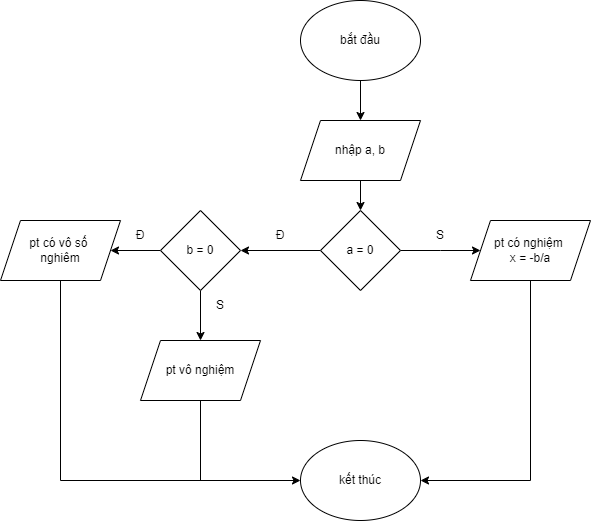

The diagram above was exported from draw.io. Its source (the exported page's mxGraphModel, read from the mxfile embedded in the PNG):
<mxGraphModel dx="1006" dy="531" grid="1" gridSize="10" guides="1" tooltips="1" connect="1" arrows="1" fold="1" page="1" pageScale="1" pageWidth="827" pageHeight="1169" math="0" shadow="0">
  <root>
    <mxCell id="0" />
    <mxCell id="1" parent="0" />
    <mxCell id="TlaCJR8r8WblVVeiUkZ9-3" value="" style="edgeStyle=orthogonalEdgeStyle;rounded=0;orthogonalLoop=1;jettySize=auto;html=1;" edge="1" parent="1" source="TlaCJR8r8WblVVeiUkZ9-1" target="TlaCJR8r8WblVVeiUkZ9-2">
      <mxGeometry relative="1" as="geometry" />
    </mxCell>
    <mxCell id="TlaCJR8r8WblVVeiUkZ9-1" value="bắt đầu" style="ellipse;whiteSpace=wrap;html=1;" vertex="1" parent="1">
      <mxGeometry x="360" y="60" width="120" height="80" as="geometry" />
    </mxCell>
    <mxCell id="TlaCJR8r8WblVVeiUkZ9-7" value="" style="edgeStyle=orthogonalEdgeStyle;rounded=0;orthogonalLoop=1;jettySize=auto;html=1;" edge="1" parent="1" source="TlaCJR8r8WblVVeiUkZ9-2" target="TlaCJR8r8WblVVeiUkZ9-6">
      <mxGeometry relative="1" as="geometry" />
    </mxCell>
    <mxCell id="TlaCJR8r8WblVVeiUkZ9-2" value="nhập a, b" style="shape=parallelogram;perimeter=parallelogramPerimeter;whiteSpace=wrap;html=1;fixedSize=1;" vertex="1" parent="1">
      <mxGeometry x="360" y="180" width="120" height="60" as="geometry" />
    </mxCell>
    <mxCell id="TlaCJR8r8WblVVeiUkZ9-9" value="" style="edgeStyle=orthogonalEdgeStyle;rounded=0;orthogonalLoop=1;jettySize=auto;html=1;" edge="1" parent="1" source="TlaCJR8r8WblVVeiUkZ9-6" target="TlaCJR8r8WblVVeiUkZ9-8">
      <mxGeometry relative="1" as="geometry" />
    </mxCell>
    <mxCell id="TlaCJR8r8WblVVeiUkZ9-11" value="" style="edgeStyle=orthogonalEdgeStyle;rounded=0;orthogonalLoop=1;jettySize=auto;html=1;" edge="1" parent="1" source="TlaCJR8r8WblVVeiUkZ9-6">
      <mxGeometry relative="1" as="geometry">
        <mxPoint x="540" y="310" as="targetPoint" />
      </mxGeometry>
    </mxCell>
    <mxCell id="TlaCJR8r8WblVVeiUkZ9-6" value="a = 0" style="rhombus;whiteSpace=wrap;html=1;" vertex="1" parent="1">
      <mxGeometry x="380" y="270" width="80" height="80" as="geometry" />
    </mxCell>
    <mxCell id="sxrly2gGP5-KMzPPtULT-11" value="" style="edgeStyle=orthogonalEdgeStyle;rounded=0;orthogonalLoop=1;jettySize=auto;html=1;" edge="1" parent="1" source="TlaCJR8r8WblVVeiUkZ9-8" target="sxrly2gGP5-KMzPPtULT-9">
      <mxGeometry relative="1" as="geometry" />
    </mxCell>
    <mxCell id="sxrly2gGP5-KMzPPtULT-12" value="" style="edgeStyle=orthogonalEdgeStyle;rounded=0;orthogonalLoop=1;jettySize=auto;html=1;" edge="1" parent="1" source="TlaCJR8r8WblVVeiUkZ9-8" target="sxrly2gGP5-KMzPPtULT-8">
      <mxGeometry relative="1" as="geometry" />
    </mxCell>
    <mxCell id="TlaCJR8r8WblVVeiUkZ9-8" value="b = 0" style="rhombus;whiteSpace=wrap;html=1;" vertex="1" parent="1">
      <mxGeometry x="220" y="270" width="80" height="80" as="geometry" />
    </mxCell>
    <mxCell id="sxrly2gGP5-KMzPPtULT-1" value="Đ" style="text;html=1;align=center;verticalAlign=middle;whiteSpace=wrap;rounded=0;" vertex="1" parent="1">
      <mxGeometry x="310" y="280" width="60" height="30" as="geometry" />
    </mxCell>
    <mxCell id="sxrly2gGP5-KMzPPtULT-2" value="S" style="text;html=1;align=center;verticalAlign=middle;whiteSpace=wrap;rounded=0;" vertex="1" parent="1">
      <mxGeometry x="470" y="280" width="60" height="30" as="geometry" />
    </mxCell>
    <mxCell id="sxrly2gGP5-KMzPPtULT-7" value="pt có nghiệm&amp;nbsp;&lt;div&gt;x = -b/a&lt;/div&gt;" style="shape=parallelogram;perimeter=parallelogramPerimeter;whiteSpace=wrap;html=1;fixedSize=1;" vertex="1" parent="1">
      <mxGeometry x="530" y="280" width="120" height="60" as="geometry" />
    </mxCell>
    <mxCell id="sxrly2gGP5-KMzPPtULT-8" value="pt có vô số&amp;nbsp;&lt;div&gt;nghiêm&lt;/div&gt;" style="shape=parallelogram;perimeter=parallelogramPerimeter;whiteSpace=wrap;html=1;fixedSize=1;" vertex="1" parent="1">
      <mxGeometry x="60" y="280" width="120" height="60" as="geometry" />
    </mxCell>
    <mxCell id="sxrly2gGP5-KMzPPtULT-9" value="pt vô nghiệm" style="shape=parallelogram;perimeter=parallelogramPerimeter;whiteSpace=wrap;html=1;fixedSize=1;" vertex="1" parent="1">
      <mxGeometry x="200" y="400" width="120" height="60" as="geometry" />
    </mxCell>
    <mxCell id="sxrly2gGP5-KMzPPtULT-10" value="kết thúc" style="ellipse;whiteSpace=wrap;html=1;" vertex="1" parent="1">
      <mxGeometry x="360" y="500" width="120" height="80" as="geometry" />
    </mxCell>
    <mxCell id="sxrly2gGP5-KMzPPtULT-13" value="Đ" style="text;html=1;align=center;verticalAlign=middle;whiteSpace=wrap;rounded=0;" vertex="1" parent="1">
      <mxGeometry x="170" y="280" width="60" height="30" as="geometry" />
    </mxCell>
    <mxCell id="sxrly2gGP5-KMzPPtULT-14" value="S" style="text;html=1;align=center;verticalAlign=middle;whiteSpace=wrap;rounded=0;" vertex="1" parent="1">
      <mxGeometry x="250" y="350" width="60" height="30" as="geometry" />
    </mxCell>
    <mxCell id="sxrly2gGP5-KMzPPtULT-15" value="" style="endArrow=none;html=1;rounded=0;" edge="1" parent="1">
      <mxGeometry width="50" height="50" relative="1" as="geometry">
        <mxPoint x="120" y="540" as="sourcePoint" />
        <mxPoint x="120" y="340" as="targetPoint" />
      </mxGeometry>
    </mxCell>
    <mxCell id="sxrly2gGP5-KMzPPtULT-16" value="" style="endArrow=classic;html=1;rounded=0;entryX=0;entryY=0.5;entryDx=0;entryDy=0;" edge="1" parent="1" target="sxrly2gGP5-KMzPPtULT-10">
      <mxGeometry width="50" height="50" relative="1" as="geometry">
        <mxPoint x="120" y="540" as="sourcePoint" />
        <mxPoint x="170" y="490" as="targetPoint" />
      </mxGeometry>
    </mxCell>
    <mxCell id="sxrly2gGP5-KMzPPtULT-17" value="" style="endArrow=none;html=1;rounded=0;" edge="1" parent="1">
      <mxGeometry width="50" height="50" relative="1" as="geometry">
        <mxPoint x="260" y="540" as="sourcePoint" />
        <mxPoint x="260" y="460" as="targetPoint" />
      </mxGeometry>
    </mxCell>
    <mxCell id="sxrly2gGP5-KMzPPtULT-18" value="" style="endArrow=none;html=1;rounded=0;" edge="1" parent="1">
      <mxGeometry width="50" height="50" relative="1" as="geometry">
        <mxPoint x="590" y="540" as="sourcePoint" />
        <mxPoint x="590" y="340" as="targetPoint" />
      </mxGeometry>
    </mxCell>
    <mxCell id="sxrly2gGP5-KMzPPtULT-21" value="" style="endArrow=classic;html=1;rounded=0;" edge="1" parent="1" target="sxrly2gGP5-KMzPPtULT-10">
      <mxGeometry width="50" height="50" relative="1" as="geometry">
        <mxPoint x="590" y="540" as="sourcePoint" />
        <mxPoint x="560" y="490" as="targetPoint" />
      </mxGeometry>
    </mxCell>
  </root>
</mxGraphModel>